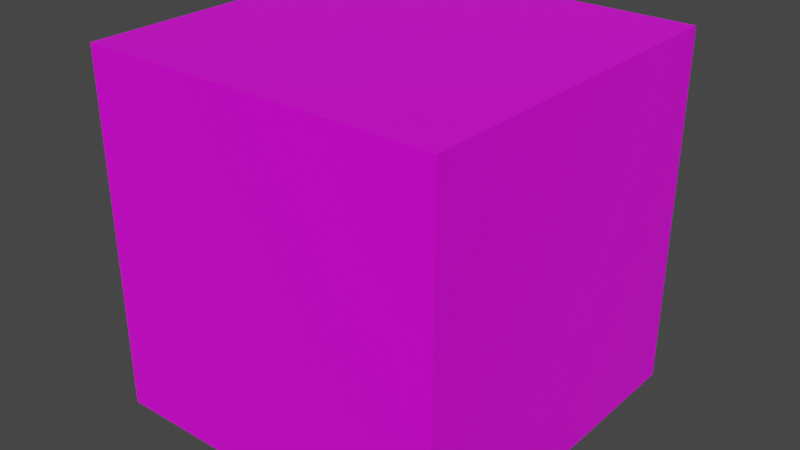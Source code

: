 # Source: CYellow.blend  (saved by Blender 2.91.10; exported with 4.5.12 LTS)
import bpy
from mathutils import Matrix  # noqa: F401  (used for matrix-valued properties, if any)

bpy.ops.wm.read_factory_settings(use_empty=True)
scene = bpy.context.scene
scene.name = 'Scene'

# ---- collections
col_collection = bpy.data.collections.new('Collection'); scene.collection.children.link(col_collection)

# ---- images (referenced by path relative to the original .blend; pixels are not part of the script)
import os
ASSET_DIR = os.environ.get("B2B_ASSET_DIR", "")  # directory of the original .blend (textures are referenced by path, not embedded)
HERE = os.path.dirname(os.path.abspath(__file__))  # packed textures are extracted next to this script under _unpacked/

def load_image(name, relpath, width, height, colorspace="sRGB"):
    """Load a texture the original file referenced (path relative to the .blend, or extracted next to this script)."""
    p = next((c for c in (os.path.join(HERE, relpath), os.path.join(ASSET_DIR, relpath)) if relpath and os.path.exists(c)), "")
    if p:
        img = bpy.data.images.load(p, check_existing=True)
        img.name = name
    else:  # same state as the original file: an image datablock whose file is absent (Cycles renders it pink)
        img = bpy.data.images.new(name, width, height)
        img.source = "FILE"
        img.filepath = "//" + (relpath or name)
    img.colorspace_settings.name = colorspace
    return img
img_cwhite = load_image('CWhite', 'Textures/CYellow.png', 1024, 1024, 'sRGB')

# ---- materials (node trees are filled in below, after node groups)
mat_material = bpy.data.materials.new('Material')
mat_material.alpha_threshold = 0.0
mat_material.use_transparent_shadow = False
mat_material.line_color = (0.0, 0.0, 0.0, 1.0)

# ---- material node trees
mat_material.use_nodes = True; mat_material.node_tree.nodes.clear()
_N = mat_material.node_tree.nodes; _L = mat_material.node_tree.links
n0 = _N.new('ShaderNodeOutputMaterial'); n0.name = 'Material Output'; n0.location = (300, 300)
n1 = _N.new('ShaderNodeBsdfPrincipled'); n1.name = 'Principled BSDF'; n1.location = (10, 300)
n1.distribution = 'GGX'
n1.subsurface_method = 'BURLEY'
n1.inputs[2].default_value = 0.4
n1.inputs[3].default_value = 1.45
n1.inputs[27].default_value = (0.0, 0.0, 0.0, 1.0)
n1.inputs[28].default_value = 1.0
n2 = _N.new('ShaderNodeTexImage'); n2.name = 'Image Texture'; n2.location = (-280, 260)
n2.image = img_cwhite
_L.new(n1.outputs[0], n0.inputs[0])
_L.new(n2.outputs[0], n1.inputs[0])
n0.is_active_output = True

# ---- world
world_world = bpy.data.worlds.new('World'); scene.world = world_world
world_world.use_nodes = True; world_world.node_tree.nodes.clear()
_N = world_world.node_tree.nodes; _L = world_world.node_tree.links
n0 = _N.new('ShaderNodeOutputWorld'); n0.name = 'World Output'; n0.location = (300, 300)
n1 = _N.new('ShaderNodeBackground'); n1.name = 'Background'; n1.location = (10, 300)
n1.inputs[0].default_value = (0.05088, 0.05088, 0.05088, 1.0)
_L.new(n1.outputs[0], n0.inputs[0])
n0.is_active_output = True
world_world.color = (0.05088, 0.05088, 0.05088)
world_world.use_sun_shadow = False
world_world.sun_shadow_jitter_overblur = 0.0

# ---- meshes
me_cube = bpy.data.meshes.new('Cube')
me_cube.from_pydata([(1.0, 1.0, 1.0), (1.0, 1.0, -1.0), (1.0, -1.0, 1.0), (1.0, -1.0, -1.0), (-1.0, 1.0, 1.0), (-1.0, 1.0, -1.0), (-1.0, -1.0, 1.0), (-1.0, -1.0, -1.0)], [], [(0, 4, 6, 2), (3, 2, 6, 7), (7, 6, 4, 5), (5, 1, 3, 7), (1, 0, 2, 3), (5, 4, 0, 1)])
_uv = me_cube.uv_layers.new(name='UVMap')
_uv.uv.foreach_set('vector', [0.625, 0.5, 0.875, 0.5, 0.875, 0.75, 0.625, 0.75, 0.375, 0.75, 0.625, 0.75, 0.625, 1.0, 0.375, 1.0, 0.375, 0.0, 0.625, 0.0, 0.625, 0.25, 0.375, 0.25, 0.125, 0.5, 0.375, 0.5, 0.375, 0.75, 0.125, 0.75, 0.375, 0.5, 0.625, 0.5, 0.625, 0.75, 0.375, 0.75, 0.375, 0.25, 0.625, 0.25, 0.625, 0.5, 0.375, 0.5])
me_cube.materials.append(mat_material)
me_cube.use_remesh_preserve_volume = False
me_cube.use_remesh_preserve_attributes = False
me_cube.use_mirror_vertex_groups = False
me_cube.update()

# ---- objects
ob_cube = bpy.data.objects.new('Cube', me_cube)

# ---- transforms, parenting, visibility, modifiers, constraints
ob_cube.location = (0.0, 0.0, 0.0)
ob_cube.lock_rotations_4d = False
ob_cube.empty_display_type = 'ARROWS'
ob_cube.lineart.crease_threshold = 0.0

# ---- collection membership
col_collection.objects.link(ob_cube)

# ---- scene / render settings (as saved in the file)
scene.frame_start = 1; scene.frame_end = 250; scene.frame_set(0)
scene.render.engine = 'BLENDER_EEVEE_NEXT'
scene.cycles.use_denoising = False
scene.cycles.samples = 128
scene.cycles.sampling_pattern = 'TABULATED_SOBOL'
scene.cycles.use_adaptive_sampling = False
scene.cycles.use_light_tree = False
scene.view_settings.view_transform = 'Filmic'
bpy.context.view_layer.update()

# ---- added for rendering (the .blend has no active camera and no usable light): camera, sun
cam_auto = bpy.data.cameras.new('AutoCamera')
cam_auto.lens = 50.0
cam_auto.sensor_width = 36.0
cam_auto.clip_end = 1000.0
ob_auto_camera = bpy.data.objects.new('AutoCamera', cam_auto)
scene.collection.objects.link(ob_auto_camera)
ob_auto_camera.location = (3.20507, -3.84609, 2.56406)
ob_auto_camera.rotation_euler = (1.09748, -7.21219e-08, 0.694738)
scene.camera = ob_auto_camera
light_auto_sun = bpy.data.lights.new('AutoSun', 'SUN')
light_auto_sun.energy = 3.0
light_auto_sun.angle = 0.0523599
ob_auto_sun = bpy.data.objects.new('AutoSun', light_auto_sun)
scene.collection.objects.link(ob_auto_sun)
ob_auto_sun.rotation_euler = (0.872665, 0.174533, 0.523599)
bpy.context.view_layer.update()
